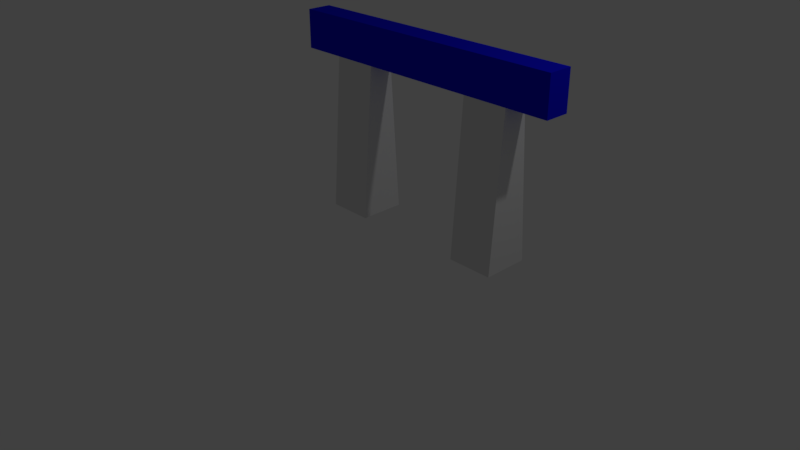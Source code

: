 # Source: barrier.blend  (saved by Blender 2.79.0; exported with 4.5.12 LTS)
import bpy
from mathutils import Matrix  # noqa: F401  (used for matrix-valued properties, if any)

bpy.ops.wm.read_factory_settings(use_empty=True)
scene = bpy.context.scene
scene.name = 'Scene'

# ---- collections
col_collection_1 = bpy.data.collections.new('Collection 1'); scene.collection.children.link(col_collection_1)

# ---- materials (node trees are filled in below, after node groups)
mat_policebarrier_legs = bpy.data.materials.new('PoliceBarrier_Legs')
mat_policebarrier_legs.alpha_threshold = 0.0
mat_policebarrier_legs.use_transparent_shadow = False
mat_policebarrier_legs.roughness = 0.5
mat_policebarrier_head = bpy.data.materials.new('PoliceBarrier_HEad')
mat_policebarrier_head.alpha_threshold = 0.0
mat_policebarrier_head.use_transparent_shadow = False
mat_policebarrier_head.diffuse_color = (0.005634, 0.00604, 0.8, 1.0)
mat_policebarrier_head.roughness = 0.5

# ---- material node trees

# ---- world
world_world = bpy.data.worlds.new('World'); scene.world = world_world
world_world.color = (0.05088, 0.05088, 0.05088)
world_world.use_sun_shadow = False
world_world.sun_shadow_jitter_overblur = 0.0
world_world.cycles.sampling_method = 'MANUAL'

# ---- cameras
cam_camera = bpy.data.cameras.new('Camera')
cam_camera.clip_end = 100.0
cam_camera.lens = 35.0
cam_camera.sensor_width = 32.0
cam_camera.sensor_height = 18.0
cam_camera.ortho_scale = 7.314
cam_camera.dof.focus_distance = 0.0
cam_camera.dof.aperture_fstop = 128.0

# ---- lights
light_lamp = bpy.data.lights.new('Lamp', 'POINT')
light_lamp.transmission_factor = 0.0
light_lamp.cutoff_distance = 30.0
light_lamp.energy = 100.0
light_lamp.shadow_buffer_clip_start = 1.001
light_lamp.shadow_soft_size = 0.1
light_lamp.shadow_maximum_resolution = 0.006
light_lamp.use_absolute_resolution = True

# ---- meshes
me_cube = bpy.data.meshes.new('Cube')
me_cube.from_pydata([(-1.366, -0.3, 0.0), (-1.366, -0.1616, 2.0), (-1.366, 0.3, 0.0), (-1.366, 0.1616, 2.0), (-0.7665, -0.3, 0.0), (-0.7665, -0.1616, 2.0), (-0.7665, 0.3, 0.0), (-0.7665, 0.1616, 2.0), (1.366, -0.3, 0.0), (1.366, -0.1616, 2.0), (1.366, 0.3, 0.0), (1.366, 0.1616, 2.0), (0.7665, -0.3, 0.0), (0.7645, -0.1616, 2.0), (0.7665, 0.3, 0.0), (0.7645, 0.1616, 2.0), (-1.366, -0.1616, 2.5), (-1.366, 0.1616, 2.5), (-0.7665, 0.1616, 2.5), (-0.7665, -0.1616, 2.5), (0.7645, 0.1616, 2.5), (0.7645, -0.1616, 2.5), (-1.938, -0.1616, 2.0), (-1.938, 0.1616, 2.0), (-1.938, -0.1616, 2.5), (-1.938, 0.1616, 2.5), (1.916, 0.1616, 2.0), (1.916, -0.1616, 2.0), (1.366, 0.1616, 2.5), (1.366, -0.1616, 2.5), (1.916, 0.1616, 2.5), (1.916, -0.1616, 2.5)], [], [(0, 1, 3, 2), (2, 3, 7, 6), (6, 7, 5, 4), (4, 5, 1, 0), (2, 6, 4, 0), (7, 3, 17, 18), (8, 10, 11, 9), (10, 14, 15, 11), (14, 12, 13, 15), (12, 8, 9, 13), (10, 8, 12, 14), (15, 13, 9, 11), (18, 17, 16, 19), (7, 18, 20, 15), (1, 16, 24, 22), (1, 5, 19, 16), (27, 26, 30, 31), (5, 7, 15, 13), (19, 5, 13, 21), (18, 19, 21, 20), (23, 22, 24, 25), (17, 3, 23, 25), (3, 1, 22, 23), (16, 17, 25, 24), (9, 11, 26, 27), (21, 13, 9, 29), (20, 21, 29, 28), (15, 20, 28, 11), (29, 9, 27, 31), (11, 28, 30, 26), (28, 29, 31, 30)])
me_cube.polygons.foreach_set('use_smooth', [True] * 31)
me_cube.polygons.foreach_set('material_index', [0, 0, 0, 0, 0, 1, 0, 0, 0, 0, 0, 1, 1, 1, 1, 1, 1, 1, 1, 1, 1, 1, 1, 1, 1, 1, 1, 1, 1, 1, 1])
me_cube.materials.append(mat_policebarrier_legs)
me_cube.materials.append(mat_policebarrier_head)
me_cube.use_remesh_preserve_volume = False
me_cube.use_remesh_preserve_attributes = False
me_cube.use_mirror_vertex_groups = False
me_cube.update()

# ---- objects
ob_cube = bpy.data.objects.new('Cube', me_cube)
ob_lamp = bpy.data.objects.new('Lamp', light_lamp)
ob_camera = bpy.data.objects.new('Camera', cam_camera)

# ---- transforms, parenting, visibility, modifiers, constraints
ob_cube.location = (0.0, 0.0, 0.0)
ob_cube.lineart.crease_threshold = 0.0
_m = ob_cube.modifiers.new('EdgeSplit', 'EDGE_SPLIT')
_m.split_angle = 0.9756
ob_lamp.location = (4.0, 1.0, 6.0)
ob_lamp.rotation_euler = (0.6503, 0.05522, 1.866)
ob_lamp.lock_rotations_4d = False
ob_lamp.empty_display_type = 'ARROWS'
ob_lamp.color = (0.0, 0.0, 0.0, 0.0)
ob_lamp.lineart.crease_threshold = 0.0
ob_camera.location = (7.0, -7.0, 5.0)
ob_camera.rotation_euler = (1.109, 0.0, 0.8149)
ob_camera.lock_rotations_4d = False
ob_camera.empty_display_type = 'ARROWS'
ob_camera.color = (0.0, 0.0, 0.0, 0.0)
ob_camera.display_type = 'WIRE'
ob_camera.lineart.crease_threshold = 0.0

# ---- collection membership
col_collection_1.objects.link(ob_cube)
col_collection_1.objects.link(ob_lamp)
col_collection_1.objects.link(ob_camera)

# ---- scene / render settings (as saved in the file)
scene.camera = ob_camera
scene.frame_start = 1; scene.frame_end = 250; scene.frame_set(1)
scene.render.engine = 'BLENDER_EEVEE_NEXT'
scene.render.resolution_percentage = 50
scene.render.dither_intensity = 0.0
scene.render.use_freestyle = True
scene.cycles.use_denoising = False
scene.cycles.samples = 128
scene.cycles.sampling_pattern = 'TABULATED_SOBOL'
scene.cycles.use_adaptive_sampling = False
scene.cycles.use_light_tree = False
scene.cycles.blur_glossy = 0.0
scene.cycles.sample_clamp_indirect = 0.0
scene.view_settings.view_transform = 'Standard'
bpy.context.view_layer.update()
